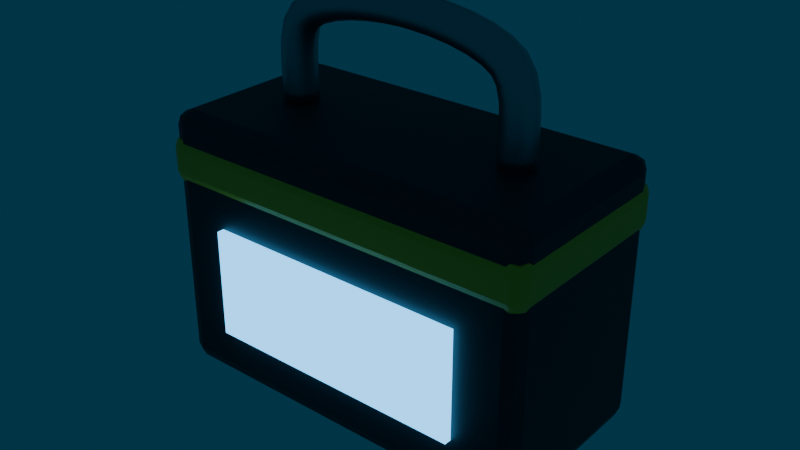 # Source: FuseModule.blend  (saved by Blender 5.2.45; exported with 4.5.12 LTS)
import bpy
from mathutils import Matrix  # noqa: F401  (used for matrix-valued properties, if any)

bpy.ops.wm.read_factory_settings(use_empty=True)
scene = bpy.context.scene
scene.name = 'Scene'

# ---- collections
col_fusemodule = bpy.data.collections.new('FuseModule'); scene.collection.children.link(col_fusemodule)

# ---- materials (node trees are filled in below, after node groups)
mat_m_part_dark = bpy.data.materials.new('M_Part_Dark')
mat_m_part_dark.diffuse_color = (0.05, 0.05, 0.055, 1.0)
mat_m_part_yellow = bpy.data.materials.new('M_Part_Yellow')
mat_m_part_yellow.diffuse_color = (1.0, 0.75, 0.05, 1.0)
mat_m_part_glass = bpy.data.materials.new('M_Part_Glass')
mat_m_part_glass.diffuse_color = (0.1, 0.4, 0.9, 1.0)
mat_m_part_glowblue = bpy.data.materials.new('M_Part_GlowBlue')
mat_m_part_glowblue.diffuse_color = (0.1, 0.5, 1.0, 1.0)
mat_m_part_brass = bpy.data.materials.new('M_Part_Brass')
mat_m_part_brass.diffuse_color = (0.85, 0.62, 0.25, 1.0)
mat_m_part_steel = bpy.data.materials.new('M_Part_Steel')
mat_m_part_steel.diffuse_color = (0.45, 0.47, 0.5, 1.0)

# ---- material node trees
mat_m_part_dark.use_nodes = True; mat_m_part_dark.node_tree.nodes.clear()
_N = mat_m_part_dark.node_tree.nodes; _L = mat_m_part_dark.node_tree.links
n0 = _N.new('ShaderNodeBsdfPrincipled'); n0.name = 'Principled BSDF'; n0.location = (-200, 100)
n0.inputs[0].default_value = (0.05, 0.05, 0.055, 1.0)
n0.inputs[10].default_value = 0.005
n1 = _N.new('ShaderNodeOutputMaterial'); n1.name = 'Material Output'; n1.location = (200, 100)
_L.new(n0.outputs[0], n1.inputs[0])
n1.is_active_output = True
mat_m_part_yellow.use_nodes = True; mat_m_part_yellow.node_tree.nodes.clear()
_N = mat_m_part_yellow.node_tree.nodes; _L = mat_m_part_yellow.node_tree.links
n0 = _N.new('ShaderNodeBsdfPrincipled'); n0.name = 'Principled BSDF'; n0.location = (-200, 100)
n0.inputs[0].default_value = (1.0, 0.75, 0.05, 1.0)
n0.inputs[2].default_value = 0.45
n0.inputs[10].default_value = 0.005
n1 = _N.new('ShaderNodeOutputMaterial'); n1.name = 'Material Output'; n1.location = (200, 100)
_L.new(n0.outputs[0], n1.inputs[0])
n1.is_active_output = True
mat_m_part_glass.use_nodes = True; mat_m_part_glass.node_tree.nodes.clear()
_N = mat_m_part_glass.node_tree.nodes; _L = mat_m_part_glass.node_tree.links
n0 = _N.new('ShaderNodeBsdfPrincipled'); n0.name = 'Principled BSDF'; n0.location = (-200, 100)
n0.inputs[0].default_value = (0.02, 0.1, 0.25, 1.0)
n0.inputs[2].default_value = 0.05
n0.inputs[10].default_value = 0.005
n0.inputs[27].default_value = (0.1, 0.5, 1.0, 1.0)
n0.inputs[28].default_value = 3.0
n1 = _N.new('ShaderNodeOutputMaterial'); n1.name = 'Material Output'; n1.location = (200, 100)
_L.new(n0.outputs[0], n1.inputs[0])
n1.is_active_output = True
mat_m_part_glowblue.use_nodes = True; mat_m_part_glowblue.node_tree.nodes.clear()
_N = mat_m_part_glowblue.node_tree.nodes; _L = mat_m_part_glowblue.node_tree.links
n0 = _N.new('ShaderNodeBsdfPrincipled'); n0.name = 'Principled BSDF'; n0.location = (-200, 100)
n0.inputs[0].default_value = (0.1, 0.5, 1.0, 1.0)
n0.inputs[10].default_value = 0.005
n0.inputs[27].default_value = (0.1, 0.5, 1.0, 1.0)
n0.inputs[28].default_value = 10.0
n1 = _N.new('ShaderNodeOutputMaterial'); n1.name = 'Material Output'; n1.location = (200, 100)
_L.new(n0.outputs[0], n1.inputs[0])
n1.is_active_output = True
mat_m_part_brass.use_nodes = True; mat_m_part_brass.node_tree.nodes.clear()
_N = mat_m_part_brass.node_tree.nodes; _L = mat_m_part_brass.node_tree.links
n0 = _N.new('ShaderNodeBsdfPrincipled'); n0.name = 'Principled BSDF'; n0.location = (-200, 100)
n0.inputs[0].default_value = (0.85, 0.62, 0.25, 1.0)
n0.inputs[1].default_value = 1.0
n0.inputs[2].default_value = 0.3
n0.inputs[10].default_value = 0.005
n1 = _N.new('ShaderNodeOutputMaterial'); n1.name = 'Material Output'; n1.location = (200, 100)
_L.new(n0.outputs[0], n1.inputs[0])
n1.is_active_output = True
mat_m_part_steel.use_nodes = True; mat_m_part_steel.node_tree.nodes.clear()
_N = mat_m_part_steel.node_tree.nodes; _L = mat_m_part_steel.node_tree.links
n0 = _N.new('ShaderNodeBsdfPrincipled'); n0.name = 'Principled BSDF'; n0.location = (-200, 100)
n0.inputs[0].default_value = (0.45, 0.47, 0.5, 1.0)
n0.inputs[1].default_value = 1.0
n0.inputs[2].default_value = 0.45
n0.inputs[10].default_value = 0.005
n1 = _N.new('ShaderNodeOutputMaterial'); n1.name = 'Material Output'; n1.location = (200, 100)
_L.new(n0.outputs[0], n1.inputs[0])
n1.is_active_output = True

# ---- world
world_world = bpy.data.worlds.new('World'); scene.world = world_world
world_world.use_nodes = True; world_world.node_tree.nodes.clear()
_N = world_world.node_tree.nodes; _L = world_world.node_tree.links
n0 = _N.new('ShaderNodeOutputWorld'); n0.name = 'World Output'; n0.location = (200, 100)
n1 = _N.new('ShaderNodeBackground'); n1.name = 'Background'; n1.location = (-200, 100)
n1.inputs[0].default_value = (0.005, 0.04, 0.07, 1.0)
_L.new(n1.outputs[0], n0.inputs[0])
n0.is_active_output = True
world_world.color = (0.05088, 0.05088, 0.05088)
world_world.sun_shadow_jitter_overblur = 0.0

# ---- meshes
me_fuse_body = bpy.data.meshes.new('FUSE_Body')
me_fuse_body.from_pydata([(-0.08, -0.04, 0.0), (-0.08, -0.04, 0.11), (-0.08, 0.04, 0.0), (-0.08, 0.04, 0.11), (0.08, -0.04, 0.0), (0.08, -0.04, 0.11), (0.08, 0.04, 0.0), (0.08, 0.04, 0.11)], [], [(0, 1, 3, 2), (2, 3, 7, 6), (6, 7, 5, 4), (4, 5, 1, 0), (2, 6, 4, 0), (7, 3, 1, 5)])
me_fuse_body.materials.append(mat_m_part_dark)
me_fuse_body.update()
me_fuse_stripe = bpy.data.meshes.new('FUSE_Stripe')
me_fuse_stripe.from_pydata([(-0.081, -0.041, 0.08), (-0.081, -0.041, 0.1), (-0.081, 0.041, 0.08), (-0.081, 0.041, 0.1), (0.081, -0.041, 0.08), (0.081, -0.041, 0.1), (0.081, 0.041, 0.08), (0.081, 0.041, 0.1)], [], [(0, 1, 3, 2), (2, 3, 7, 6), (6, 7, 5, 4), (4, 5, 1, 0), (2, 6, 4, 0), (7, 3, 1, 5)])
me_fuse_stripe.materials.append(mat_m_part_yellow)
me_fuse_stripe.update()
me_fuse_window = bpy.data.meshes.new('FUSE_Window')
me_fuse_window.from_pydata([(-0.055, -0.043, 0.0225), (-0.055, -0.043, 0.0675), (-0.055, -0.039, 0.0225), (-0.055, -0.039, 0.0675), (0.055, -0.043, 0.0225), (0.055, -0.043, 0.0675), (0.055, -0.039, 0.0225), (0.055, -0.039, 0.0675)], [], [(0, 1, 3, 2), (2, 3, 7, 6), (6, 7, 5, 4), (4, 5, 1, 0), (2, 6, 4, 0), (7, 3, 1, 5)])
me_fuse_window.materials.append(mat_m_part_glass)
me_fuse_window.update()
me_fuse_core = bpy.data.meshes.new('FUSE_Core')
me_fuse_core.from_pydata([(-0.045, -0.013, 0.045), (0.045, -0.013, 0.045), (-0.045, -0.01461, 0.039), (0.045, -0.01461, 0.039), (-0.045, -0.019, 0.03461), (0.045, -0.019, 0.03461), (-0.045, -0.025, 0.033), (0.045, -0.025, 0.033), (-0.045, -0.031, 0.03461), (0.045, -0.031, 0.03461), (-0.045, -0.03539, 0.039), (0.045, -0.03539, 0.039), (-0.045, -0.037, 0.045), (0.045, -0.037, 0.045), (-0.045, -0.03539, 0.051), (0.045, -0.03539, 0.051), (-0.045, -0.031, 0.05539), (0.045, -0.031, 0.05539), (-0.045, -0.025, 0.057), (0.045, -0.025, 0.057), (-0.045, -0.019, 0.05539), (0.045, -0.019, 0.05539), (-0.045, -0.01461, 0.051), (0.045, -0.01461, 0.051)], [], [(0, 1, 3, 2), (2, 3, 5, 4), (4, 5, 7, 6), (6, 7, 9, 8), (8, 9, 11, 10), (10, 11, 13, 12), (12, 13, 15, 14), (14, 15, 17, 16), (16, 17, 19, 18), (18, 19, 21, 20), (3, 1, 23, 21, 19, 17, 15, 13, 11, 9, 7, 5), (20, 21, 23, 22), (22, 23, 1, 0), (0, 2, 4, 6, 8, 10, 12, 14, 16, 18, 20, 22)])
me_fuse_core.polygons.foreach_set('use_smooth', [True] * 14)
me_fuse_core.materials.append(mat_m_part_glowblue)
me_fuse_core.update()
me_fuse_cap_false = bpy.data.meshes.new('FUSE_Cap_False')
me_fuse_cap_false.from_pydata([(-0.058, -0.01, 0.045), (-0.042, -0.01, 0.045), (-0.058, -0.01201, 0.0375), (-0.042, -0.01201, 0.0375), (-0.058, -0.0175, 0.03201), (-0.042, -0.0175, 0.03201), (-0.058, -0.025, 0.03), (-0.042, -0.025, 0.03), (-0.058, -0.0325, 0.03201), (-0.042, -0.0325, 0.03201), (-0.058, -0.03799, 0.0375), (-0.042, -0.03799, 0.0375), (-0.058, -0.04, 0.045), (-0.042, -0.04, 0.045), (-0.058, -0.03799, 0.0525), (-0.042, -0.03799, 0.0525), (-0.058, -0.0325, 0.05799), (-0.042, -0.0325, 0.05799), (-0.058, -0.025, 0.06), (-0.042, -0.025, 0.06), (-0.058, -0.0175, 0.05799), (-0.042, -0.0175, 0.05799), (-0.058, -0.01201, 0.0525), (-0.042, -0.01201, 0.0525)], [], [(0, 1, 3, 2), (2, 3, 5, 4), (4, 5, 7, 6), (6, 7, 9, 8), (8, 9, 11, 10), (10, 11, 13, 12), (12, 13, 15, 14), (14, 15, 17, 16), (16, 17, 19, 18), (18, 19, 21, 20), (3, 1, 23, 21, 19, 17, 15, 13, 11, 9, 7, 5), (20, 21, 23, 22), (22, 23, 1, 0), (0, 2, 4, 6, 8, 10, 12, 14, 16, 18, 20, 22)])
me_fuse_cap_false.polygons.foreach_set('use_smooth', [True] * 14)
me_fuse_cap_false.materials.append(mat_m_part_brass)
me_fuse_cap_false.update()
me_fuse_cap_true = bpy.data.meshes.new('FUSE_Cap_True')
me_fuse_cap_true.from_pydata([(0.042, -0.01, 0.045), (0.058, -0.01, 0.045), (0.042, -0.01201, 0.0375), (0.058, -0.01201, 0.0375), (0.042, -0.0175, 0.03201), (0.058, -0.0175, 0.03201), (0.042, -0.025, 0.03), (0.058, -0.025, 0.03), (0.042, -0.0325, 0.03201), (0.058, -0.0325, 0.03201), (0.042, -0.03799, 0.0375), (0.058, -0.03799, 0.0375), (0.042, -0.04, 0.045), (0.058, -0.04, 0.045), (0.042, -0.03799, 0.0525), (0.058, -0.03799, 0.0525), (0.042, -0.0325, 0.05799), (0.058, -0.0325, 0.05799), (0.042, -0.025, 0.06), (0.058, -0.025, 0.06), (0.042, -0.0175, 0.05799), (0.058, -0.0175, 0.05799), (0.042, -0.01201, 0.0525), (0.058, -0.01201, 0.0525)], [], [(0, 1, 3, 2), (2, 3, 5, 4), (4, 5, 7, 6), (6, 7, 9, 8), (8, 9, 11, 10), (10, 11, 13, 12), (12, 13, 15, 14), (14, 15, 17, 16), (16, 17, 19, 18), (18, 19, 21, 20), (3, 1, 23, 21, 19, 17, 15, 13, 11, 9, 7, 5), (20, 21, 23, 22), (22, 23, 1, 0), (0, 2, 4, 6, 8, 10, 12, 14, 16, 18, 20, 22)])
me_fuse_cap_true.polygons.foreach_set('use_smooth', [True] * 14)
me_fuse_cap_true.materials.append(mat_m_part_brass)
me_fuse_cap_true.update()
me_fuse_pin_0 = bpy.data.meshes.new('FUSE_Pin_0')
me_fuse_pin_0.from_pydata([(-0.04, 0.003, -0.018), (-0.04, 0.003, 0.002), (-0.0374, 0.0015, -0.018), (-0.0374, 0.0015, 0.002), (-0.0374, -0.0015, -0.018), (-0.0374, -0.0015, 0.002), (-0.04, -0.003, -0.018), (-0.04, -0.003, 0.002), (-0.0426, -0.0015, -0.018), (-0.0426, -0.0015, 0.002), (-0.0426, 0.0015, -0.018), (-0.0426, 0.0015, 0.002)], [], [(0, 1, 3, 2), (2, 3, 5, 4), (4, 5, 7, 6), (6, 7, 9, 8), (3, 1, 11, 9, 7, 5), (8, 9, 11, 10), (10, 11, 1, 0), (0, 2, 4, 6, 8, 10)])
me_fuse_pin_0.materials.append(mat_m_part_brass)
me_fuse_pin_0.update()
me_fuse_pin_1 = bpy.data.meshes.new('FUSE_Pin_1')
me_fuse_pin_1.from_pydata([(-0.02, 0.003, -0.018), (-0.02, 0.003, 0.002), (-0.0174, 0.0015, -0.018), (-0.0174, 0.0015, 0.002), (-0.0174, -0.0015, -0.018), (-0.0174, -0.0015, 0.002), (-0.02, -0.003, -0.018), (-0.02, -0.003, 0.002), (-0.0226, -0.0015, -0.018), (-0.0226, -0.0015, 0.002), (-0.0226, 0.0015, -0.018), (-0.0226, 0.0015, 0.002)], [], [(0, 1, 3, 2), (2, 3, 5, 4), (4, 5, 7, 6), (6, 7, 9, 8), (3, 1, 11, 9, 7, 5), (8, 9, 11, 10), (10, 11, 1, 0), (0, 2, 4, 6, 8, 10)])
me_fuse_pin_1.materials.append(mat_m_part_brass)
me_fuse_pin_1.update()
me_fuse_pin_2 = bpy.data.meshes.new('FUSE_Pin_2')
me_fuse_pin_2.from_pydata([(0.0, 0.003, -0.018), (0.0, 0.003, 0.002), (0.002598, 0.0015, -0.018), (0.002598, 0.0015, 0.002), (0.002598, -0.0015, -0.018), (0.002598, -0.0015, 0.002), (0.0, -0.003, -0.018), (0.0, -0.003, 0.002), (-0.002598, -0.0015, -0.018), (-0.002598, -0.0015, 0.002), (-0.002598, 0.0015, -0.018), (-0.002598, 0.0015, 0.002)], [], [(0, 1, 3, 2), (2, 3, 5, 4), (4, 5, 7, 6), (6, 7, 9, 8), (3, 1, 11, 9, 7, 5), (8, 9, 11, 10), (10, 11, 1, 0), (0, 2, 4, 6, 8, 10)])
me_fuse_pin_2.materials.append(mat_m_part_brass)
me_fuse_pin_2.update()
me_fuse_pin_3 = bpy.data.meshes.new('FUSE_Pin_3')
me_fuse_pin_3.from_pydata([(0.02, 0.003, -0.018), (0.02, 0.003, 0.002), (0.0226, 0.0015, -0.018), (0.0226, 0.0015, 0.002), (0.0226, -0.0015, -0.018), (0.0226, -0.0015, 0.002), (0.02, -0.003, -0.018), (0.02, -0.003, 0.002), (0.0174, -0.0015, -0.018), (0.0174, -0.0015, 0.002), (0.0174, 0.0015, -0.018), (0.0174, 0.0015, 0.002)], [], [(0, 1, 3, 2), (2, 3, 5, 4), (4, 5, 7, 6), (6, 7, 9, 8), (3, 1, 11, 9, 7, 5), (8, 9, 11, 10), (10, 11, 1, 0), (0, 2, 4, 6, 8, 10)])
me_fuse_pin_3.materials.append(mat_m_part_brass)
me_fuse_pin_3.update()
me_fuse_pin_4 = bpy.data.meshes.new('FUSE_Pin_4')
me_fuse_pin_4.from_pydata([(0.04, 0.003, -0.018), (0.04, 0.003, 0.002), (0.0426, 0.0015, -0.018), (0.0426, 0.0015, 0.002), (0.0426, -0.0015, -0.018), (0.0426, -0.0015, 0.002), (0.04, -0.003, -0.018), (0.04, -0.003, 0.002), (0.0374, -0.0015, -0.018), (0.0374, -0.0015, 0.002), (0.0374, 0.0015, -0.018), (0.0374, 0.0015, 0.002)], [], [(0, 1, 3, 2), (2, 3, 5, 4), (4, 5, 7, 6), (6, 7, 9, 8), (3, 1, 11, 9, 7, 5), (8, 9, 11, 10), (10, 11, 1, 0), (0, 2, 4, 6, 8, 10)])
me_fuse_pin_4.materials.append(mat_m_part_brass)
me_fuse_pin_4.update()
me_fuse_handle = bpy.data.meshes.new('FUSE_Handle')
me_fuse_handle.from_pydata([(-0.05, 0.007, 0.11), (-0.05495, 0.00495, 0.1101), (-0.057, 4.286e-19, 0.1101), (-0.05495, -0.00495, 0.1101), (-0.05, -0.007, 0.11), (-0.04505, -0.00495, 0.1099), (-0.043, -1.286e-18, 0.1099), (-0.04505, 0.00495, 0.1099), (-0.04992, 0.007, 0.1141), (-0.05487, 0.00495, 0.114), (-0.05692, 4.286e-19, 0.114), (-0.05487, -0.00495, 0.114), (-0.04992, -0.007, 0.1141), (-0.04497, -0.00495, 0.1142), (-0.04292, -1.286e-18, 0.1142), (-0.04497, 0.00495, 0.1142), (-0.05019, 0.007, 0.12), (-0.05513, 0.00495, 0.1198), (-0.05718, 4.286e-19, 0.1198), (-0.05513, -0.00495, 0.1198), (-0.05019, -0.007, 0.12), (-0.04524, -0.00495, 0.1202), (-0.04319, -1.286e-18, 0.1202), (-0.04524, 0.00495, 0.1202), (-0.05031, 0.007, 0.1269), (-0.05526, 0.00495, 0.127), (-0.05731, 4.286e-19, 0.1271), (-0.05526, -0.00495, 0.127), (-0.05031, -0.007, 0.1269), (-0.04536, -0.00495, 0.1267), (-0.04331, -1.286e-18, 0.1267), (-0.04536, 0.00495, 0.1267), (-0.04981, 0.007, 0.1339), (-0.0547, 0.00495, 0.1347), (-0.05673, 4.286e-19, 0.135), (-0.0547, -0.00495, 0.1347), (-0.04981, -0.007, 0.1339), (-0.04493, -0.00495, 0.1331), (-0.0429, -1.286e-18, 0.1328), (-0.04493, 0.00495, 0.1331), (-0.04821, 0.007, 0.1402), (-0.05275, 0.00495, 0.1422), (-0.05463, 4.286e-19, 0.143), (-0.05275, -0.00495, 0.1422), (-0.04821, -0.007, 0.1402), (-0.04366, -0.00495, 0.1382), (-0.04178, -1.286e-18, 0.1374), (-0.04366, 0.00495, 0.1382), (-0.045, 0.007, 0.145), (-0.04845, 0.00495, 0.1486), (-0.04987, 4.286e-19, 0.15), (-0.04845, -0.00495, 0.1486), (-0.045, -0.007, 0.145), (-0.04155, -0.00495, 0.1414), (-0.04013, -1.286e-18, 0.14), (-0.04155, 0.00495, 0.1414), (-0.03981, 0.007, 0.1483), (-0.042, 0.00495, 0.1528), (-0.04291, 4.286e-19, 0.1546), (-0.042, -0.00495, 0.1528), (-0.03981, -0.007, 0.1483), (-0.03763, -0.00495, 0.1439), (-0.03672, -1.286e-18, 0.1421), (-0.03763, 0.00495, 0.1439), (-0.03296, 0.007, 0.1509), (-0.03439, 0.00495, 0.1557), (-0.03498, 4.286e-19, 0.1576), (-0.03439, -0.00495, 0.1557), (-0.03296, -0.007, 0.1509), (-0.03153, -0.00495, 0.1462), (-0.03094, -1.286e-18, 0.1442), (-0.03153, 0.00495, 0.1462), (-0.025, 0.007, 0.1528), (-0.02593, 0.00495, 0.1577), (-0.02631, 4.286e-19, 0.1597), (-0.02593, -0.00495, 0.1577), (-0.025, -0.007, 0.1528), (-0.02407, -0.00495, 0.148), (-0.02369, -1.286e-18, 0.1459), (-0.02407, 0.00495, 0.148), (-0.01648, 0.007, 0.1541), (-0.01705, 0.00495, 0.159), (-0.01728, 4.286e-19, 0.161), (-0.01705, -0.00495, 0.159), (-0.01648, -0.007, 0.1541), (-0.01591, -0.00495, 0.1492), (-0.01568, -1.286e-18, 0.1471), (-0.01591, 0.00495, 0.1492), (-0.007963, 0.007, 0.1548), (-0.008241, 0.00495, 0.1597), (-0.008356, 4.286e-19, 0.1618), (-0.008241, -0.00495, 0.1597), (-0.007963, -0.007, 0.1548), (-0.007685, -0.00495, 0.1498), (-0.00757, -1.286e-18, 0.1478), (-0.007685, 0.00495, 0.1498), (0.0, 0.007, 0.155), (0.0, 0.00495, 0.1599), (0.0, 4.286e-19, 0.162), (0.0, -0.00495, 0.1599), (0.0, -0.007, 0.155), (0.0, -0.00495, 0.1501), (0.0, -1.286e-18, 0.148), (0.0, 0.00495, 0.1501), (0.007963, 0.007, 0.1548), (0.008241, 0.00495, 0.1597), (0.008356, 4.286e-19, 0.1618), (0.008241, -0.00495, 0.1597), (0.007963, -0.007, 0.1548), (0.007685, -0.00495, 0.1498), (0.00757, -1.286e-18, 0.1478), (0.007685, 0.00495, 0.1498), (0.01648, 0.007, 0.1541), (0.01705, 0.00495, 0.159), (0.01728, 4.286e-19, 0.161), (0.01705, -0.00495, 0.159), (0.01648, -0.007, 0.1541), (0.01591, -0.00495, 0.1492), (0.01568, -1.286e-18, 0.1471), (0.01591, 0.00495, 0.1492), (0.025, 0.007, 0.1528), (0.02593, 0.00495, 0.1577), (0.02631, 4.286e-19, 0.1597), (0.02593, -0.00495, 0.1577), (0.025, -0.007, 0.1528), (0.02407, -0.00495, 0.148), (0.02369, -1.286e-18, 0.1459), (0.02407, 0.00495, 0.148), (0.03296, 0.007, 0.1509), (0.03439, 0.00495, 0.1557), (0.03498, 4.286e-19, 0.1576), (0.03439, -0.00495, 0.1557), (0.03296, -0.007, 0.1509), (0.03153, -0.00495, 0.1462), (0.03094, -1.286e-18, 0.1442), (0.03153, 0.00495, 0.1462), (0.03981, 0.007, 0.1483), (0.042, 0.00495, 0.1528), (0.04291, 4.286e-19, 0.1546), (0.042, -0.00495, 0.1528), (0.03981, -0.007, 0.1483), (0.03763, -0.00495, 0.1439), (0.03672, -1.286e-18, 0.1421), (0.03763, 0.00495, 0.1439), (0.045, 0.007, 0.145), (0.04845, 0.00495, 0.1486), (0.04987, 4.286e-19, 0.15), (0.04845, -0.00495, 0.1486), (0.045, -0.007, 0.145), (0.04155, -0.00495, 0.1414), (0.04013, -1.286e-18, 0.14), (0.04155, 0.00495, 0.1414), (0.04821, 0.007, 0.1402), (0.05275, 0.00495, 0.1422), (0.05463, 4.286e-19, 0.143), (0.05275, -0.00495, 0.1422), (0.04821, -0.007, 0.1402), (0.04366, -0.00495, 0.1382), (0.04178, -1.286e-18, 0.1374), (0.04366, 0.00495, 0.1382), (0.04981, 0.007, 0.1339), (0.0547, 0.00495, 0.1347), (0.05673, 4.286e-19, 0.135), (0.0547, -0.00495, 0.1347), (0.04981, -0.007, 0.1339), (0.04493, -0.00495, 0.1331), (0.0429, -1.286e-18, 0.1328), (0.04493, 0.00495, 0.1331), (0.05031, 0.007, 0.1269), (0.05526, 0.00495, 0.127), (0.05731, 4.286e-19, 0.1271), (0.05526, -0.00495, 0.127), (0.05031, -0.007, 0.1269), (0.04536, -0.00495, 0.1267), (0.04331, -1.286e-18, 0.1267), (0.04536, 0.00495, 0.1267), (0.05019, 0.007, 0.12), (0.05513, 0.00495, 0.1198), (0.05718, 4.286e-19, 0.1198), (0.05513, -0.00495, 0.1198), (0.05019, -0.007, 0.12), (0.04524, -0.00495, 0.1202), (0.04319, -1.286e-18, 0.1202), (0.04524, 0.00495, 0.1202), (0.04992, 0.007, 0.1141), (0.05487, 0.00495, 0.114), (0.05692, 4.286e-19, 0.114), (0.05487, -0.00495, 0.114), (0.04992, -0.007, 0.1141), (0.04497, -0.00495, 0.1142), (0.04292, -1.286e-18, 0.1142), (0.04497, 0.00495, 0.1142), (0.05, 0.007, 0.11), (0.05495, 0.00495, 0.1101), (0.057, 4.286e-19, 0.1101), (0.05495, -0.00495, 0.1101), (0.05, -0.007, 0.11), (0.04505, -0.00495, 0.1099), (0.043, -1.286e-18, 0.1099), (0.04505, 0.00495, 0.1099)], [], [(0, 1, 9, 8), (1, 2, 10, 9), (2, 3, 11, 10), (3, 4, 12, 11), (4, 5, 13, 12), (5, 6, 14, 13), (6, 7, 15, 14), (7, 0, 8, 15), (8, 9, 17, 16), (9, 10, 18, 17), (10, 11, 19, 18), (11, 12, 20, 19), (12, 13, 21, 20), (13, 14, 22, 21), (14, 15, 23, 22), (15, 8, 16, 23), (16, 17, 25, 24), (17, 18, 26, 25), (18, 19, 27, 26), (19, 20, 28, 27), (20, 21, 29, 28), (21, 22, 30, 29), (22, 23, 31, 30), (23, 16, 24, 31), (24, 25, 33, 32), (25, 26, 34, 33), (26, 27, 35, 34), (27, 28, 36, 35), (28, 29, 37, 36), (29, 30, 38, 37), (30, 31, 39, 38), (31, 24, 32, 39), (32, 33, 41, 40), (33, 34, 42, 41), (34, 35, 43, 42), (35, 36, 44, 43), (36, 37, 45, 44), (37, 38, 46, 45), (38, 39, 47, 46), (39, 32, 40, 47), (40, 41, 49, 48), (41, 42, 50, 49), (42, 43, 51, 50), (43, 44, 52, 51), (44, 45, 53, 52), (45, 46, 54, 53), (46, 47, 55, 54), (47, 40, 48, 55), (48, 49, 57, 56), (49, 50, 58, 57), (50, 51, 59, 58), (51, 52, 60, 59), (52, 53, 61, 60), (53, 54, 62, 61), (54, 55, 63, 62), (55, 48, 56, 63), (56, 57, 65, 64), (57, 58, 66, 65), (58, 59, 67, 66), (59, 60, 68, 67), (60, 61, 69, 68), (61, 62, 70, 69), (62, 63, 71, 70), (63, 56, 64, 71), (64, 65, 73, 72), (65, 66, 74, 73), (66, 67, 75, 74), (67, 68, 76, 75), (68, 69, 77, 76), (69, 70, 78, 77), (70, 71, 79, 78), (71, 64, 72, 79), (72, 73, 81, 80), (73, 74, 82, 81), (74, 75, 83, 82), (75, 76, 84, 83), (76, 77, 85, 84), (77, 78, 86, 85), (78, 79, 87, 86), (79, 72, 80, 87), (80, 81, 89, 88), (81, 82, 90, 89), (82, 83, 91, 90), (83, 84, 92, 91), (84, 85, 93, 92), (85, 86, 94, 93), (86, 87, 95, 94), (87, 80, 88, 95), (88, 89, 97, 96), (89, 90, 98, 97), (90, 91, 99, 98), (91, 92, 100, 99), (92, 93, 101, 100), (93, 94, 102, 101), (94, 95, 103, 102), (95, 88, 96, 103), (96, 97, 105, 104), (97, 98, 106, 105), (98, 99, 107, 106), (99, 100, 108, 107), (100, 101, 109, 108), (101, 102, 110, 109), (102, 103, 111, 110), (103, 96, 104, 111), (104, 105, 113, 112), (105, 106, 114, 113), (106, 107, 115, 114), (107, 108, 116, 115), (108, 109, 117, 116), (109, 110, 118, 117), (110, 111, 119, 118), (111, 104, 112, 119), (112, 113, 121, 120), (113, 114, 122, 121), (114, 115, 123, 122), (115, 116, 124, 123), (116, 117, 125, 124), (117, 118, 126, 125), (118, 119, 127, 126), (119, 112, 120, 127), (120, 121, 129, 128), (121, 122, 130, 129), (122, 123, 131, 130), (123, 124, 132, 131), (124, 125, 133, 132), (125, 126, 134, 133), (126, 127, 135, 134), (127, 120, 128, 135), (128, 129, 137, 136), (129, 130, 138, 137), (130, 131, 139, 138), (131, 132, 140, 139), (132, 133, 141, 140), (133, 134, 142, 141), (134, 135, 143, 142), (135, 128, 136, 143), (136, 137, 145, 144), (137, 138, 146, 145), (138, 139, 147, 146), (139, 140, 148, 147), (140, 141, 149, 148), (141, 142, 150, 149), (142, 143, 151, 150), (143, 136, 144, 151), (144, 145, 153, 152), (145, 146, 154, 153), (146, 147, 155, 154), (147, 148, 156, 155), (148, 149, 157, 156), (149, 150, 158, 157), (150, 151, 159, 158), (151, 144, 152, 159), (152, 153, 161, 160), (153, 154, 162, 161), (154, 155, 163, 162), (155, 156, 164, 163), (156, 157, 165, 164), (157, 158, 166, 165), (158, 159, 167, 166), (159, 152, 160, 167), (160, 161, 169, 168), (161, 162, 170, 169), (162, 163, 171, 170), (163, 164, 172, 171), (164, 165, 173, 172), (165, 166, 174, 173), (166, 167, 175, 174), (167, 160, 168, 175), (168, 169, 177, 176), (169, 170, 178, 177), (170, 171, 179, 178), (171, 172, 180, 179), (172, 173, 181, 180), (173, 174, 182, 181), (174, 175, 183, 182), (175, 168, 176, 183), (176, 177, 185, 184), (177, 178, 186, 185), (178, 179, 187, 186), (179, 180, 188, 187), (180, 181, 189, 188), (181, 182, 190, 189), (182, 183, 191, 190), (183, 176, 184, 191), (184, 185, 193, 192), (185, 186, 194, 193), (186, 187, 195, 194), (187, 188, 196, 195), (188, 189, 197, 196), (189, 190, 198, 197), (190, 191, 199, 198), (191, 184, 192, 199), (0, 7, 6, 5, 4, 3, 2, 1), (199, 192, 193, 194, 195, 196, 197, 198)])
me_fuse_handle.polygons.foreach_set('use_smooth', [True] * 194)
me_fuse_handle.materials.append(mat_m_part_steel)
me_fuse_handle.update()

# ---- objects
ob_fuse_body = bpy.data.objects.new('FUSE_Body', me_fuse_body)
ob_fuse_stripe = bpy.data.objects.new('FUSE_Stripe', me_fuse_stripe)
ob_fuse_window = bpy.data.objects.new('FUSE_Window', me_fuse_window)
ob_fuse_core = bpy.data.objects.new('FUSE_Core', me_fuse_core)
ob_fuse_cap_false = bpy.data.objects.new('FUSE_Cap_False', me_fuse_cap_false)
ob_fuse_cap_true = bpy.data.objects.new('FUSE_Cap_True', me_fuse_cap_true)
ob_fuse_pin_0 = bpy.data.objects.new('FUSE_Pin_0', me_fuse_pin_0)
ob_fuse_pin_1 = bpy.data.objects.new('FUSE_Pin_1', me_fuse_pin_1)
ob_fuse_pin_2 = bpy.data.objects.new('FUSE_Pin_2', me_fuse_pin_2)
ob_fuse_pin_3 = bpy.data.objects.new('FUSE_Pin_3', me_fuse_pin_3)
ob_fuse_pin_4 = bpy.data.objects.new('FUSE_Pin_4', me_fuse_pin_4)
ob_fuse_handle = bpy.data.objects.new('FUSE_Handle', me_fuse_handle)
ob_fusemodule = bpy.data.objects.new('FuseModule', None)

# ---- transforms, parenting, visibility, modifiers, constraints
ob_fuse_body.parent = ob_fusemodule
ob_fuse_body.location = (0.0, 0.0, 0.0)
_m = ob_fuse_body.modifiers.new('Bevel', 'BEVEL')
_m.width = 0.006
_m.width_pct = 0.006
_m.segments = 2
ob_fuse_stripe.parent = ob_fusemodule
ob_fuse_stripe.location = (0.0, 0.0, 0.0)
_m = ob_fuse_stripe.modifiers.new('Bevel', 'BEVEL')
_m.width = 0.005
_m.width_pct = 0.005
_m.segments = 2
ob_fuse_window.parent = ob_fusemodule
ob_fuse_window.location = (0.0, 0.0, 0.0)
ob_fuse_core.parent = ob_fusemodule
ob_fuse_core.location = (0.0, 0.0, 0.0)
ob_fuse_cap_false.parent = ob_fusemodule
ob_fuse_cap_false.location = (0.0, 0.0, 0.0)
ob_fuse_cap_true.parent = ob_fusemodule
ob_fuse_cap_true.location = (0.0, 0.0, 0.0)
ob_fuse_pin_0.parent = ob_fusemodule
ob_fuse_pin_0.location = (0.0, 0.0, 0.0)
ob_fuse_pin_1.parent = ob_fusemodule
ob_fuse_pin_1.location = (0.0, 0.0, 0.0)
ob_fuse_pin_2.parent = ob_fusemodule
ob_fuse_pin_2.location = (0.0, 0.0, 0.0)
ob_fuse_pin_3.parent = ob_fusemodule
ob_fuse_pin_3.location = (0.0, 0.0, 0.0)
ob_fuse_pin_4.parent = ob_fusemodule
ob_fuse_pin_4.location = (0.0, 0.0, 0.0)
ob_fuse_handle.parent = ob_fusemodule
ob_fuse_handle.location = (0.0, 0.0, 0.0)
ob_fusemodule.location = (0.0, 0.0, 0.0)

# ---- collection membership
col_fusemodule.objects.link(ob_fuse_body)
col_fusemodule.objects.link(ob_fuse_stripe)
col_fusemodule.objects.link(ob_fuse_window)
col_fusemodule.objects.link(ob_fuse_core)
col_fusemodule.objects.link(ob_fuse_cap_false)
col_fusemodule.objects.link(ob_fuse_cap_true)
col_fusemodule.objects.link(ob_fuse_pin_0)
col_fusemodule.objects.link(ob_fuse_pin_1)
col_fusemodule.objects.link(ob_fuse_pin_2)
col_fusemodule.objects.link(ob_fuse_pin_3)
col_fusemodule.objects.link(ob_fuse_pin_4)
col_fusemodule.objects.link(ob_fuse_handle)
col_fusemodule.objects.link(ob_fusemodule)

# ---- scene / render settings (as saved in the file)
scene.frame_start = 1; scene.frame_end = 250; scene.frame_set(66)
scene.render.engine = 'BLENDER_EEVEE_NEXT'
scene.render.resolution_x = 1280
scene.render.resolution_y = 720
scene.render.bake_bias = 0.0
scene.render.bake_samples = 0
scene.render.compositor_device = 'GPU'
scene.eevee.volumetric_end = 6.0
scene.eevee.volumetric_tile_size = '4'
scene.eevee.volumetric_samples = 96
scene.eevee.use_volumetric_shadows = True
scene.eevee.use_volume_custom_range = False
scene.eevee.fast_gi_thickness_near = 0.1
scene.eevee.fast_gi_thickness_far = 0.0
scene.eevee.ray_tracing_options.screen_trace_thickness = 0.1
bpy.context.view_layer.update()

# ---- added for rendering (the .blend has no active camera): camera
cam_auto = bpy.data.cameras.new('AutoCamera')
cam_auto.lens = 50.0
cam_auto.sensor_width = 36.0
cam_auto.clip_end = 1000.0
ob_auto_camera = bpy.data.objects.new('AutoCamera', cam_auto)
scene.collection.objects.link(ob_auto_camera)
ob_auto_camera.location = (0.237154, -0.285584, 0.261723)
ob_auto_camera.rotation_euler = (1.09748, -7.21219e-08, 0.694738)
scene.camera = ob_auto_camera
bpy.context.view_layer.update()
